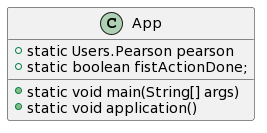

The diagram above was rendered by PlantUML. Its source (embedded in the PNG):
@startuml
class App
{
  +static Users.Pearson pearson
  +static boolean fistActionDone;
  +static void main(String[] args)
  +static void application()
}
@enduml